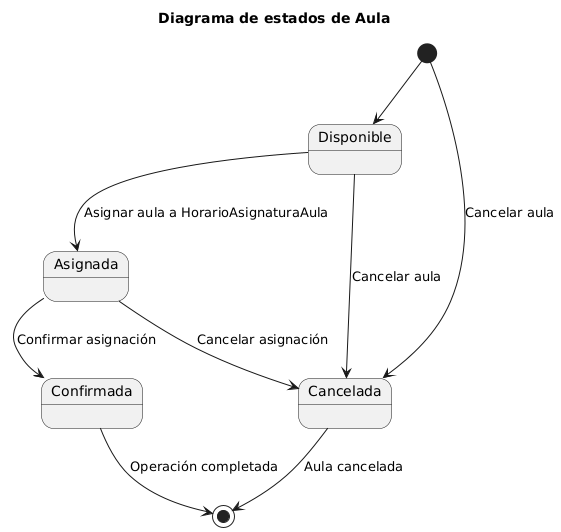

The diagram above was rendered by PlantUML. Its source (embedded in the PNG):
@startuml
title Diagrama de estados de Aula
state "Disponible" as Disponible_Aula
state "Asignada" as AulaAsignada
state "Confirmada" as AulaConfirmada
state "Cancelada" as Cancelada_Aula

[*] --> Disponible_Aula
Disponible_Aula --> AulaAsignada : Asignar aula a HorarioAsignaturaAula
AulaAsignada --> AulaConfirmada : Confirmar asignación
AulaAsignada --> Cancelada_Aula : Cancelar asignación
Disponible_Aula --> Cancelada_Aula : Cancelar aula
[*] --> Cancelada_Aula : Cancelar aula
AulaConfirmada --> [*] : Operación completada
Cancelada_Aula --> [*] : Aula cancelada
@enduml